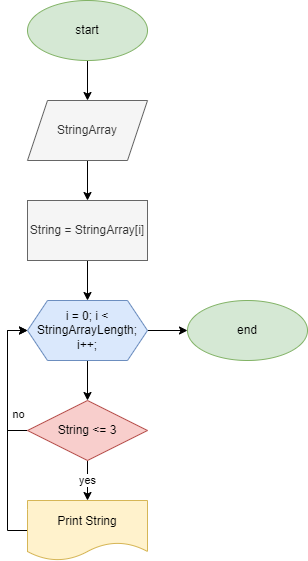

The diagram above was exported from draw.io. Its source (the exported page's mxGraphModel, read from the mxfile embedded in the PNG):
<mxGraphModel dx="1422" dy="754" grid="1" gridSize="10" guides="1" tooltips="1" connect="1" arrows="1" fold="1" page="1" pageScale="1" pageWidth="827" pageHeight="1169" math="0" shadow="0">
  <root>
    <mxCell id="0" />
    <mxCell id="1" parent="0" />
    <mxCell id="-1UGekuxqmMKg2MdgHd_-3" value="" style="edgeStyle=orthogonalEdgeStyle;rounded=0;orthogonalLoop=1;jettySize=auto;html=1;" edge="1" parent="1" source="-1UGekuxqmMKg2MdgHd_-1" target="-1UGekuxqmMKg2MdgHd_-2">
      <mxGeometry relative="1" as="geometry" />
    </mxCell>
    <mxCell id="-1UGekuxqmMKg2MdgHd_-1" value="start" style="ellipse;whiteSpace=wrap;html=1;fillColor=#d5e8d4;strokeColor=#82b366;" vertex="1" parent="1">
      <mxGeometry x="80" y="100" width="120" height="60" as="geometry" />
    </mxCell>
    <mxCell id="-1UGekuxqmMKg2MdgHd_-9" value="" style="edgeStyle=orthogonalEdgeStyle;rounded=0;orthogonalLoop=1;jettySize=auto;html=1;" edge="1" parent="1" source="-1UGekuxqmMKg2MdgHd_-2" target="-1UGekuxqmMKg2MdgHd_-8">
      <mxGeometry relative="1" as="geometry" />
    </mxCell>
    <mxCell id="-1UGekuxqmMKg2MdgHd_-2" value="StringArray" style="shape=parallelogram;perimeter=parallelogramPerimeter;whiteSpace=wrap;html=1;fixedSize=1;fillColor=#f5f5f5;fontColor=#333333;strokeColor=#666666;" vertex="1" parent="1">
      <mxGeometry x="80" y="200" width="120" height="60" as="geometry" />
    </mxCell>
    <mxCell id="-1UGekuxqmMKg2MdgHd_-12" value="" style="edgeStyle=orthogonalEdgeStyle;rounded=0;orthogonalLoop=1;jettySize=auto;html=1;" edge="1" parent="1" source="-1UGekuxqmMKg2MdgHd_-4" target="-1UGekuxqmMKg2MdgHd_-11">
      <mxGeometry relative="1" as="geometry" />
    </mxCell>
    <mxCell id="-1UGekuxqmMKg2MdgHd_-30" value="" style="edgeStyle=orthogonalEdgeStyle;rounded=0;orthogonalLoop=1;jettySize=auto;html=1;" edge="1" parent="1" source="-1UGekuxqmMKg2MdgHd_-4" target="-1UGekuxqmMKg2MdgHd_-29">
      <mxGeometry relative="1" as="geometry" />
    </mxCell>
    <mxCell id="-1UGekuxqmMKg2MdgHd_-4" value="i = 0; i &amp;lt; StringArrayLength; i++;" style="shape=hexagon;perimeter=hexagonPerimeter2;whiteSpace=wrap;html=1;fixedSize=1;fillColor=#dae8fc;strokeColor=#6c8ebf;" vertex="1" parent="1">
      <mxGeometry x="80" y="400" width="120" height="60" as="geometry" />
    </mxCell>
    <mxCell id="-1UGekuxqmMKg2MdgHd_-10" style="edgeStyle=orthogonalEdgeStyle;rounded=0;orthogonalLoop=1;jettySize=auto;html=1;" edge="1" parent="1" source="-1UGekuxqmMKg2MdgHd_-8">
      <mxGeometry relative="1" as="geometry">
        <mxPoint x="140" y="400" as="targetPoint" />
      </mxGeometry>
    </mxCell>
    <mxCell id="-1UGekuxqmMKg2MdgHd_-8" value="String = StringArray[i]" style="whiteSpace=wrap;html=1;fillColor=#f5f5f5;fontColor=#333333;strokeColor=#666666;" vertex="1" parent="1">
      <mxGeometry x="80" y="300" width="120" height="60" as="geometry" />
    </mxCell>
    <mxCell id="-1UGekuxqmMKg2MdgHd_-14" value="yes" style="edgeStyle=orthogonalEdgeStyle;rounded=0;orthogonalLoop=1;jettySize=auto;html=1;" edge="1" parent="1" source="-1UGekuxqmMKg2MdgHd_-11">
      <mxGeometry relative="1" as="geometry">
        <mxPoint x="140" y="600" as="targetPoint" />
      </mxGeometry>
    </mxCell>
    <mxCell id="-1UGekuxqmMKg2MdgHd_-25" style="edgeStyle=orthogonalEdgeStyle;rounded=0;orthogonalLoop=1;jettySize=auto;html=1;exitX=0;exitY=0.5;exitDx=0;exitDy=0;" edge="1" parent="1" source="-1UGekuxqmMKg2MdgHd_-11">
      <mxGeometry relative="1" as="geometry">
        <mxPoint x="80" y="430" as="targetPoint" />
        <Array as="points">
          <mxPoint x="60" y="530" />
          <mxPoint x="60" y="430" />
          <mxPoint x="80" y="430" />
        </Array>
      </mxGeometry>
    </mxCell>
    <mxCell id="-1UGekuxqmMKg2MdgHd_-11" value="String &amp;lt;= 3" style="rhombus;whiteSpace=wrap;html=1;fillColor=#f8cecc;strokeColor=#b85450;" vertex="1" parent="1">
      <mxGeometry x="80" y="500" width="120" height="60" as="geometry" />
    </mxCell>
    <mxCell id="-1UGekuxqmMKg2MdgHd_-15" style="edgeStyle=orthogonalEdgeStyle;rounded=0;orthogonalLoop=1;jettySize=auto;html=1;entryX=0;entryY=0.5;entryDx=0;entryDy=0;exitX=0;exitY=0.5;exitDx=0;exitDy=0;" edge="1" parent="1" source="-1UGekuxqmMKg2MdgHd_-27" target="-1UGekuxqmMKg2MdgHd_-4">
      <mxGeometry relative="1" as="geometry">
        <mxPoint x="80" y="670" as="sourcePoint" />
        <Array as="points">
          <mxPoint x="60" y="630" />
          <mxPoint x="60" y="430" />
        </Array>
      </mxGeometry>
    </mxCell>
    <mxCell id="-1UGekuxqmMKg2MdgHd_-26" value="no" style="edgeLabel;html=1;align=center;verticalAlign=middle;resizable=0;points=[];" vertex="1" connectable="0" parent="-1UGekuxqmMKg2MdgHd_-15">
      <mxGeometry x="0.163" relative="1" as="geometry">
        <mxPoint x="10" y="3" as="offset" />
      </mxGeometry>
    </mxCell>
    <mxCell id="-1UGekuxqmMKg2MdgHd_-27" value="Print String" style="shape=document;whiteSpace=wrap;html=1;boundedLbl=1;fillColor=#fff2cc;strokeColor=#d6b656;" vertex="1" parent="1">
      <mxGeometry x="80" y="600" width="120" height="60" as="geometry" />
    </mxCell>
    <mxCell id="-1UGekuxqmMKg2MdgHd_-29" value="end" style="ellipse;whiteSpace=wrap;html=1;fillColor=#d5e8d4;strokeColor=#82b366;" vertex="1" parent="1">
      <mxGeometry x="240" y="400" width="120" height="60" as="geometry" />
    </mxCell>
  </root>
</mxGraphModel>